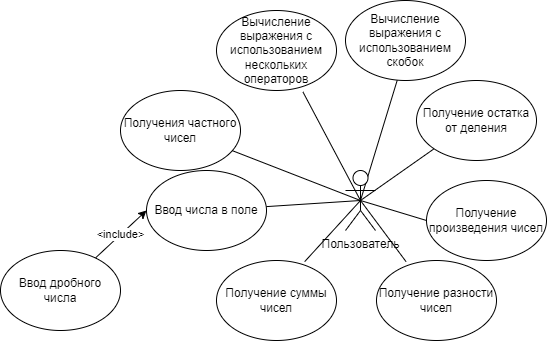

The diagram above was exported from draw.io. Its source (the exported page's mxGraphModel, read from the mxfile embedded in the PNG):
<mxGraphModel dx="1108" dy="675" grid="1" gridSize="10" guides="1" tooltips="1" connect="1" arrows="1" fold="1" page="1" pageScale="1" pageWidth="827" pageHeight="1169" math="0" shadow="0">
  <root>
    <mxCell id="0" />
    <mxCell id="1" parent="0" />
    <mxCell id="Ax8fuYjn2SHxg_zDo21R-7" style="rounded=0;orthogonalLoop=1;jettySize=auto;html=1;exitX=0.5;exitY=0.5;exitDx=0;exitDy=0;exitPerimeter=0;endArrow=none;endFill=0;" edge="1" parent="1" source="Ax8fuYjn2SHxg_zDo21R-1" target="Ax8fuYjn2SHxg_zDo21R-6">
      <mxGeometry relative="1" as="geometry" />
    </mxCell>
    <mxCell id="Ax8fuYjn2SHxg_zDo21R-13" style="rounded=0;orthogonalLoop=1;jettySize=auto;html=1;exitX=0.5;exitY=0.5;exitDx=0;exitDy=0;exitPerimeter=0;entryX=0;entryY=1;entryDx=0;entryDy=0;endArrow=none;endFill=0;" edge="1" parent="1" source="Ax8fuYjn2SHxg_zDo21R-1" target="Ax8fuYjn2SHxg_zDo21R-12">
      <mxGeometry relative="1" as="geometry" />
    </mxCell>
    <mxCell id="Ax8fuYjn2SHxg_zDo21R-14" style="edgeStyle=none;rounded=0;orthogonalLoop=1;jettySize=auto;html=1;exitX=0.5;exitY=0.5;exitDx=0;exitDy=0;exitPerimeter=0;endArrow=none;endFill=0;" edge="1" parent="1" source="Ax8fuYjn2SHxg_zDo21R-1" target="Ax8fuYjn2SHxg_zDo21R-11">
      <mxGeometry relative="1" as="geometry" />
    </mxCell>
    <mxCell id="Ax8fuYjn2SHxg_zDo21R-15" style="edgeStyle=none;rounded=0;orthogonalLoop=1;jettySize=auto;html=1;exitX=0.5;exitY=0.5;exitDx=0;exitDy=0;exitPerimeter=0;entryX=0.735;entryY=0.014;entryDx=0;entryDy=0;entryPerimeter=0;endArrow=none;endFill=0;" edge="1" parent="1" source="Ax8fuYjn2SHxg_zDo21R-1" target="Ax8fuYjn2SHxg_zDo21R-8">
      <mxGeometry relative="1" as="geometry" />
    </mxCell>
    <mxCell id="Ax8fuYjn2SHxg_zDo21R-16" style="edgeStyle=none;rounded=0;orthogonalLoop=1;jettySize=auto;html=1;exitX=0.5;exitY=0.5;exitDx=0;exitDy=0;exitPerimeter=0;entryX=0.246;entryY=0.014;entryDx=0;entryDy=0;entryPerimeter=0;endArrow=none;endFill=0;" edge="1" parent="1" source="Ax8fuYjn2SHxg_zDo21R-1" target="Ax8fuYjn2SHxg_zDo21R-9">
      <mxGeometry relative="1" as="geometry" />
    </mxCell>
    <mxCell id="Ax8fuYjn2SHxg_zDo21R-17" style="edgeStyle=none;rounded=0;orthogonalLoop=1;jettySize=auto;html=1;exitX=0.5;exitY=0.5;exitDx=0;exitDy=0;exitPerimeter=0;entryX=0;entryY=0.5;entryDx=0;entryDy=0;endArrow=none;endFill=0;" edge="1" parent="1" source="Ax8fuYjn2SHxg_zDo21R-1" target="Ax8fuYjn2SHxg_zDo21R-10">
      <mxGeometry relative="1" as="geometry" />
    </mxCell>
    <mxCell id="Ax8fuYjn2SHxg_zDo21R-22" style="edgeStyle=none;rounded=0;orthogonalLoop=1;jettySize=auto;html=1;exitX=0.5;exitY=0.5;exitDx=0;exitDy=0;exitPerimeter=0;entryX=0.72;entryY=1.017;entryDx=0;entryDy=0;entryPerimeter=0;startArrow=none;startFill=0;endArrow=none;endFill=0;" edge="1" parent="1" source="Ax8fuYjn2SHxg_zDo21R-1" target="Ax8fuYjn2SHxg_zDo21R-18">
      <mxGeometry relative="1" as="geometry" />
    </mxCell>
    <mxCell id="Ax8fuYjn2SHxg_zDo21R-23" style="edgeStyle=none;rounded=0;orthogonalLoop=1;jettySize=auto;html=1;exitX=0.5;exitY=0.5;exitDx=0;exitDy=0;exitPerimeter=0;entryX=0.431;entryY=0.997;entryDx=0;entryDy=0;entryPerimeter=0;startArrow=none;startFill=0;endArrow=none;endFill=0;" edge="1" parent="1" source="Ax8fuYjn2SHxg_zDo21R-1" target="Ax8fuYjn2SHxg_zDo21R-19">
      <mxGeometry relative="1" as="geometry" />
    </mxCell>
    <mxCell id="Ax8fuYjn2SHxg_zDo21R-1" value="Пользователь" style="shape=umlActor;verticalLabelPosition=bottom;verticalAlign=top;html=1;outlineConnect=0;" vertex="1" parent="1">
      <mxGeometry x="399" y="280" width="30" height="60" as="geometry" />
    </mxCell>
    <mxCell id="Ax8fuYjn2SHxg_zDo21R-21" value="&amp;lt;include&amp;gt;" style="edgeStyle=none;rounded=0;orthogonalLoop=1;jettySize=auto;html=1;exitX=0;exitY=0.5;exitDx=0;exitDy=0;endArrow=none;endFill=0;startArrow=classic;startFill=1;" edge="1" parent="1" source="Ax8fuYjn2SHxg_zDo21R-6" target="Ax8fuYjn2SHxg_zDo21R-20">
      <mxGeometry relative="1" as="geometry" />
    </mxCell>
    <mxCell id="Ax8fuYjn2SHxg_zDo21R-6" value="Ввод числа в поле" style="ellipse;whiteSpace=wrap;html=1;" vertex="1" parent="1">
      <mxGeometry x="200" y="280" width="120" height="80" as="geometry" />
    </mxCell>
    <mxCell id="Ax8fuYjn2SHxg_zDo21R-8" value="Получение суммы чисел" style="ellipse;whiteSpace=wrap;html=1;" vertex="1" parent="1">
      <mxGeometry x="270" y="370" width="120" height="80" as="geometry" />
    </mxCell>
    <mxCell id="Ax8fuYjn2SHxg_zDo21R-9" value="Получение разности чисел" style="ellipse;whiteSpace=wrap;html=1;" vertex="1" parent="1">
      <mxGeometry x="430" y="370" width="120" height="80" as="geometry" />
    </mxCell>
    <mxCell id="Ax8fuYjn2SHxg_zDo21R-10" value="Получение произведения чисел" style="ellipse;whiteSpace=wrap;html=1;" vertex="1" parent="1">
      <mxGeometry x="480" y="290" width="120" height="80" as="geometry" />
    </mxCell>
    <mxCell id="Ax8fuYjn2SHxg_zDo21R-11" value="Получения частного чисел" style="ellipse;whiteSpace=wrap;html=1;" vertex="1" parent="1">
      <mxGeometry x="174" y="200" width="120" height="80" as="geometry" />
    </mxCell>
    <mxCell id="Ax8fuYjn2SHxg_zDo21R-12" value="Получение остатка от деления" style="ellipse;whiteSpace=wrap;html=1;" vertex="1" parent="1">
      <mxGeometry x="470" y="190" width="120" height="80" as="geometry" />
    </mxCell>
    <mxCell id="Ax8fuYjn2SHxg_zDo21R-18" value="Вычисление выражения с использованием нескольких операторов" style="ellipse;whiteSpace=wrap;html=1;" vertex="1" parent="1">
      <mxGeometry x="270" y="120" width="120" height="80" as="geometry" />
    </mxCell>
    <mxCell id="Ax8fuYjn2SHxg_zDo21R-19" value="Вычисление выражения с использованием скобок" style="ellipse;whiteSpace=wrap;html=1;" vertex="1" parent="1">
      <mxGeometry x="399" y="110" width="120" height="80" as="geometry" />
    </mxCell>
    <mxCell id="Ax8fuYjn2SHxg_zDo21R-20" value="Ввод дробного числа" style="ellipse;whiteSpace=wrap;html=1;" vertex="1" parent="1">
      <mxGeometry x="54" y="360" width="120" height="80" as="geometry" />
    </mxCell>
  </root>
</mxGraphModel>